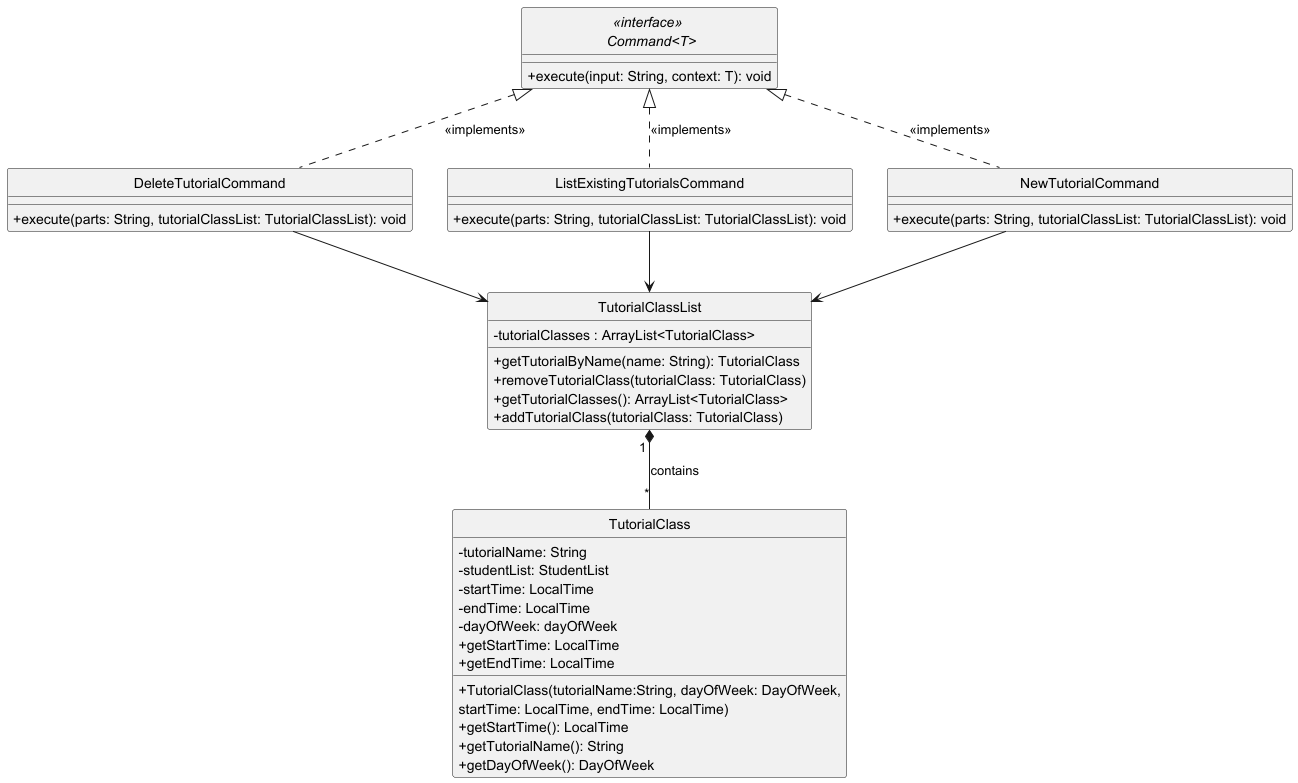

The diagram above was rendered by PlantUML. Its source (embedded in the PNG):
@startuml

hide circle
skinparam classAttributeIconSize 0

    class DeleteTutorialCommand {
        +execute(parts: String, tutorialClassList: TutorialClassList): void
    }

    class ListExistingTutorialsCommand {
            +execute(parts: String, tutorialClassList: TutorialClassList): void
        }

    class NewTutorialCommand {
            +execute(parts: String, tutorialClassList: TutorialClassList): void
        }

    interface "<<interface>> \n Command<T>" {
        +execute(input: String, context: T): void
    }


    class TutorialClass {
        -tutorialName: String
        -studentList: StudentList
        -startTime: LocalTime
        -endTime: LocalTime
        -dayOfWeek: dayOfWeek
        +TutorialClass(tutorialName:String, dayOfWeek: DayOfWeek,
startTime: LocalTime, endTime: LocalTime)
        +getStartTime(): LocalTime
        +getTutorialName(): String
        +getDayOfWeek(): DayOfWeek
        +getStartTime: LocalTime
        +getEndTime: LocalTime
    }

    class TutorialClassList {
        - tutorialClasses : ArrayList<TutorialClass>
        +getTutorialByName(name: String): TutorialClass
        +removeTutorialClass(tutorialClass: TutorialClass)
        +getTutorialClasses(): ArrayList<TutorialClass>
        +addTutorialClass(tutorialClass: TutorialClass)
    }




' Relationships
"<<interface>> \n Command<T>" <|.. DeleteTutorialCommand : <<implements>>
DeleteTutorialCommand --> TutorialClassList
TutorialClassList "1 "*-- "*" TutorialClass: contains

"<<interface>> \n Command<T>" <|.. ListExistingTutorialsCommand : <<implements>>
ListExistingTutorialsCommand --> TutorialClassList

"<<interface>> \n Command<T>" <|.. NewTutorialCommand : <<implements>>
NewTutorialCommand --> TutorialClassList

@enduml